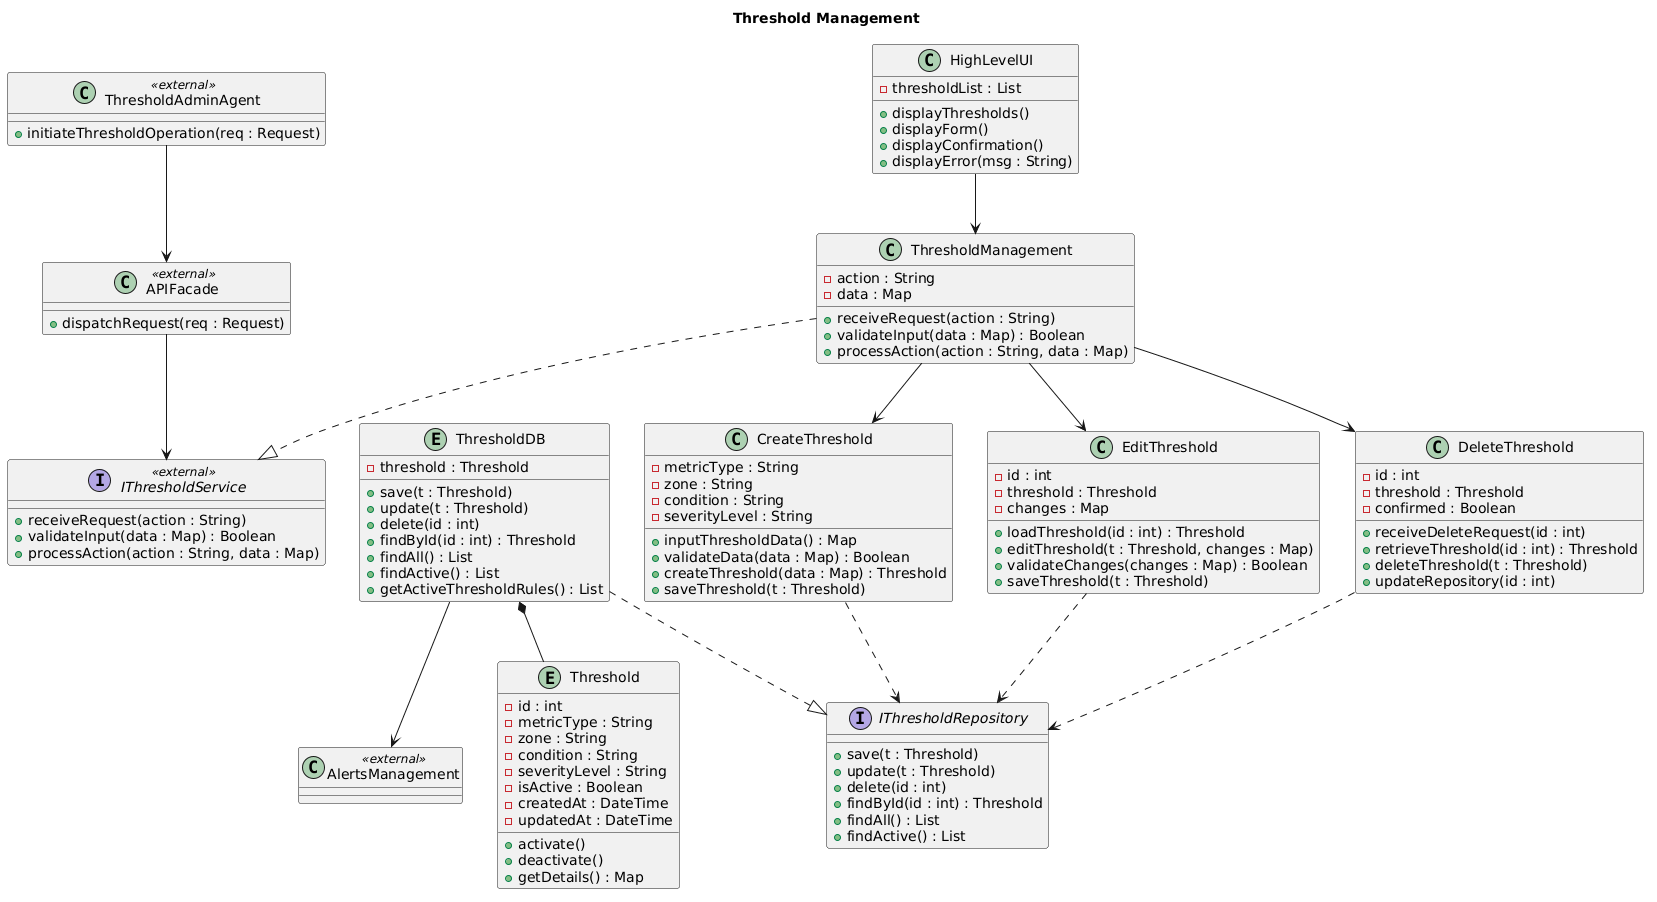

The diagram above was rendered by PlantUML. Its source (embedded in the PNG):
@startuml
title Threshold Management

' ─── External stubs ──────────────────────────────────────────
class ThresholdAdminAgent <<external>> {
  +initiateThresholdOperation(req : Request)
}

class APIFacade <<external>> {
  +dispatchRequest(req : Request)
}

interface IThresholdService <<external>> {
  +receiveRequest(action : String)
  +validateInput(data : Map) : Boolean
  +processAction(action : String, data : Map)
}

class AlertsManagement <<external>> {
}

' ─── Own classes ─────────────────────────────────────────────
class HighLevelUI {
  -thresholdList : List
  +displayThresholds()
  +displayForm()
  +displayConfirmation()
  +displayError(msg : String)
}

class ThresholdManagement {
  -action : String
  -data : Map
  +receiveRequest(action : String)
  +validateInput(data : Map) : Boolean
  +processAction(action : String, data : Map)
}

class CreateThreshold {
  -metricType : String
  -zone : String
  -condition : String
  -severityLevel : String
  +inputThresholdData() : Map
  +validateData(data : Map) : Boolean
  +createThreshold(data : Map) : Threshold
  +saveThreshold(t : Threshold)
}

class EditThreshold {
  -id : int
  -threshold : Threshold
  -changes : Map
  +loadThreshold(id : int) : Threshold
  +editThreshold(t : Threshold, changes : Map)
  +validateChanges(changes : Map) : Boolean
  +saveThreshold(t : Threshold)
}

class DeleteThreshold {
  -id : int
  -threshold : Threshold
  -confirmed : Boolean
  +receiveDeleteRequest(id : int)
  +retrieveThreshold(id : int) : Threshold
  +deleteThreshold(t : Threshold)
  +updateRepository(id : int)
}

interface IThresholdRepository {
  +save(t : Threshold)
  +update(t : Threshold)
  +delete(id : int)
  +findById(id : int) : Threshold
  +findAll() : List
  +findActive() : List
}

entity ThresholdDB {
  -threshold : Threshold
  +save(t : Threshold)
  +update(t : Threshold)
  +delete(id : int)
  +findById(id : int) : Threshold
  +findAll() : List
  +findActive() : List
  +getActiveThresholdRules() : List
}

entity Threshold {
  -id : int
  -metricType : String
  -zone : String
  -condition : String
  -severityLevel : String
  -isActive : Boolean
  -createdAt : DateTime
  -updatedAt : DateTime
  +activate()
  +deactivate()
  +getDetails() : Map
}

' ─── Cross-subsystem connections ─────────────────────────────
ThresholdAdminAgent   --> APIFacade
APIFacade             --> IThresholdService
ThresholdManagement   ..|> IThresholdService
ThresholdDB           --> AlertsManagement

' ─── Internal relationships ──────────────────────────────────
HighLevelUI         --> ThresholdManagement
ThresholdManagement --> CreateThreshold
ThresholdManagement --> EditThreshold
ThresholdManagement --> DeleteThreshold
CreateThreshold     ..> IThresholdRepository
EditThreshold       ..> IThresholdRepository
DeleteThreshold     ..> IThresholdRepository
ThresholdDB         ..|> IThresholdRepository
ThresholdDB         *-- Threshold
@enduml